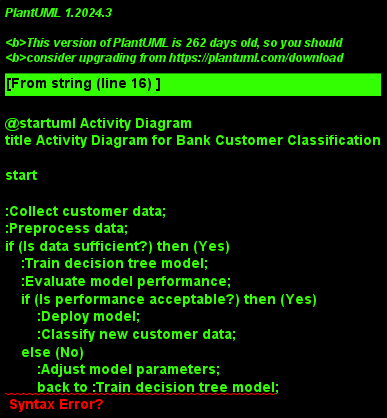

The diagram above was rendered by PlantUML. Its source (embedded in the PNG):
@startuml Activity Diagram
title Activity Diagram for Bank Customer Classification

start

:Collect customer data;
:Preprocess data;
if (Is data sufficient?) then (Yes)
    :Train decision tree model;
    :Evaluate model performance;
    if (Is performance acceptable?) then (Yes)
        :Deploy model;
        :Classify new customer data;
    else (No)
        :Adjust model parameters;
        back to :Train decision tree model;
    endif
else (No)
    :Collect more data;
    back to :Preprocess data;
endif

stop

@enduml